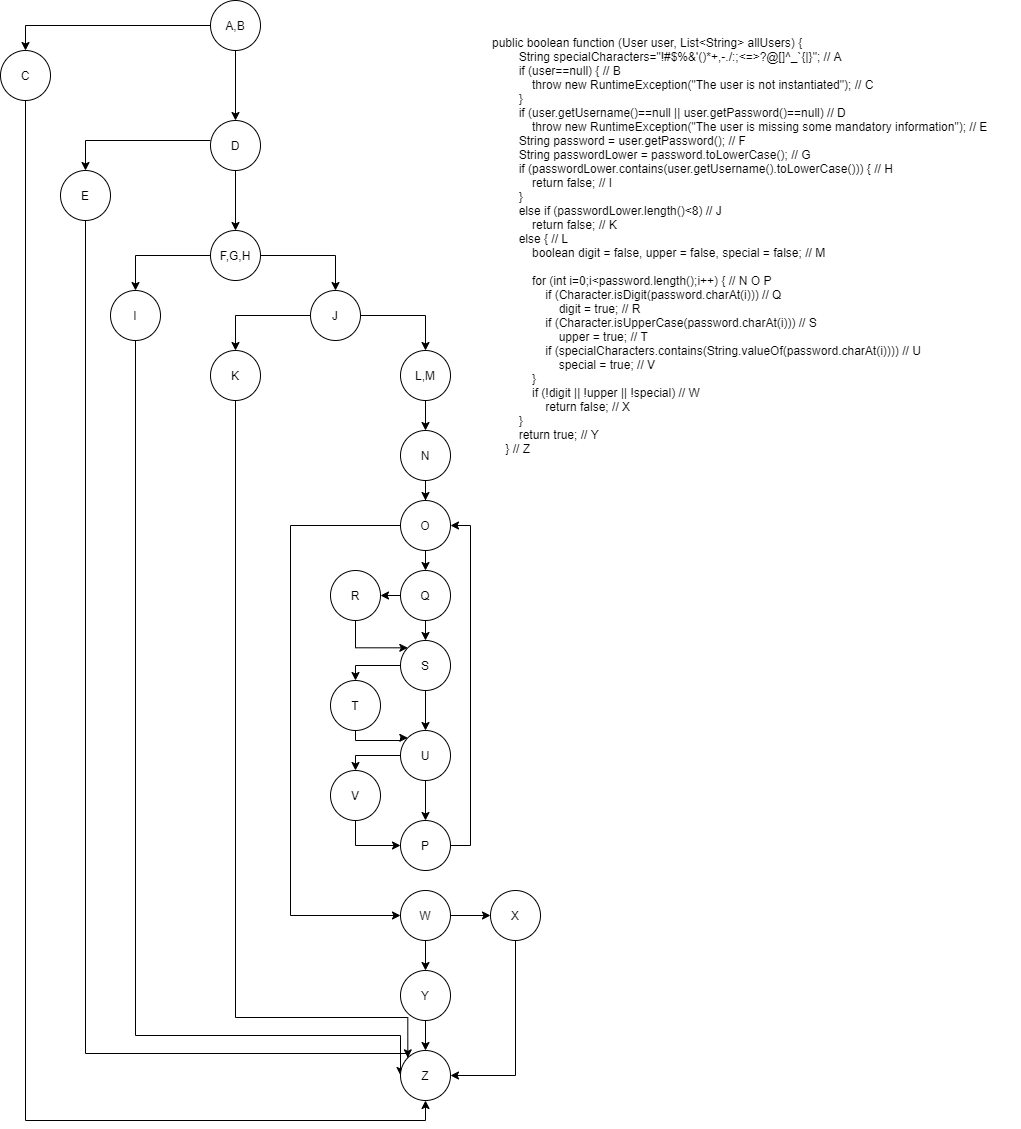

The diagram above was exported from draw.io. Its source (the exported page's mxGraphModel, read from the mxfile embedded in the PNG):
<mxGraphModel dx="1422" dy="714" grid="1" gridSize="10" guides="1" tooltips="1" connect="1" arrows="1" fold="1" page="1" pageScale="1" pageWidth="850" pageHeight="1100" math="0" shadow="0">
  <root>
    <mxCell id="0" />
    <mxCell id="1" parent="0" />
    <mxCell id="UD2c_gHy7QyiO2vNNDZR-3" style="edgeStyle=orthogonalEdgeStyle;rounded=0;orthogonalLoop=1;jettySize=auto;html=1;exitX=0;exitY=0.5;exitDx=0;exitDy=0;entryX=0.5;entryY=0;entryDx=0;entryDy=0;" edge="1" parent="1" target="UD2c_gHy7QyiO2vNNDZR-2">
      <mxGeometry relative="1" as="geometry">
        <mxPoint x="300" y="45" as="sourcePoint" />
      </mxGeometry>
    </mxCell>
    <mxCell id="UD2c_gHy7QyiO2vNNDZR-5" style="edgeStyle=orthogonalEdgeStyle;rounded=0;orthogonalLoop=1;jettySize=auto;html=1;exitX=0.5;exitY=1;exitDx=0;exitDy=0;entryX=0.5;entryY=0;entryDx=0;entryDy=0;" edge="1" parent="1" target="UD2c_gHy7QyiO2vNNDZR-4">
      <mxGeometry relative="1" as="geometry">
        <mxPoint x="325" y="70" as="sourcePoint" />
      </mxGeometry>
    </mxCell>
    <mxCell id="UD2c_gHy7QyiO2vNNDZR-62" style="edgeStyle=orthogonalEdgeStyle;rounded=0;orthogonalLoop=1;jettySize=auto;html=1;exitX=0.5;exitY=1;exitDx=0;exitDy=0;entryX=0.5;entryY=1;entryDx=0;entryDy=0;" edge="1" parent="1" source="UD2c_gHy7QyiO2vNNDZR-2" target="UD2c_gHy7QyiO2vNNDZR-55">
      <mxGeometry relative="1" as="geometry">
        <mxPoint x="115" y="1080" as="targetPoint" />
      </mxGeometry>
    </mxCell>
    <mxCell id="UD2c_gHy7QyiO2vNNDZR-2" value="C" style="ellipse;whiteSpace=wrap;html=1;aspect=fixed;" vertex="1" parent="1">
      <mxGeometry x="90" y="70" width="50" height="50" as="geometry" />
    </mxCell>
    <mxCell id="UD2c_gHy7QyiO2vNNDZR-10" style="edgeStyle=orthogonalEdgeStyle;rounded=0;orthogonalLoop=1;jettySize=auto;html=1;exitX=0.5;exitY=1;exitDx=0;exitDy=0;" edge="1" parent="1" source="UD2c_gHy7QyiO2vNNDZR-4" target="UD2c_gHy7QyiO2vNNDZR-9">
      <mxGeometry relative="1" as="geometry" />
    </mxCell>
    <mxCell id="UD2c_gHy7QyiO2vNNDZR-4" value="D" style="ellipse;whiteSpace=wrap;html=1;aspect=fixed;" vertex="1" parent="1">
      <mxGeometry x="300" y="140" width="50" height="50" as="geometry" />
    </mxCell>
    <mxCell id="UD2c_gHy7QyiO2vNNDZR-6" style="edgeStyle=orthogonalEdgeStyle;rounded=0;orthogonalLoop=1;jettySize=auto;html=1;exitX=0;exitY=0.5;exitDx=0;exitDy=0;entryX=0.5;entryY=0;entryDx=0;entryDy=0;" edge="1" parent="1" target="UD2c_gHy7QyiO2vNNDZR-7">
      <mxGeometry relative="1" as="geometry">
        <mxPoint x="300" y="160" as="sourcePoint" />
      </mxGeometry>
    </mxCell>
    <mxCell id="UD2c_gHy7QyiO2vNNDZR-61" style="edgeStyle=orthogonalEdgeStyle;rounded=0;orthogonalLoop=1;jettySize=auto;html=1;exitX=0.5;exitY=1;exitDx=0;exitDy=0;entryX=0;entryY=1;entryDx=0;entryDy=0;" edge="1" parent="1" source="UD2c_gHy7QyiO2vNNDZR-7" target="UD2c_gHy7QyiO2vNNDZR-55">
      <mxGeometry relative="1" as="geometry">
        <Array as="points">
          <mxPoint x="175" y="1073" />
        </Array>
      </mxGeometry>
    </mxCell>
    <mxCell id="UD2c_gHy7QyiO2vNNDZR-7" value="E" style="ellipse;whiteSpace=wrap;html=1;aspect=fixed;" vertex="1" parent="1">
      <mxGeometry x="150" y="190" width="50" height="50" as="geometry" />
    </mxCell>
    <mxCell id="UD2c_gHy7QyiO2vNNDZR-8" value="A,B" style="ellipse;whiteSpace=wrap;html=1;aspect=fixed;" vertex="1" parent="1">
      <mxGeometry x="300" y="20" width="50" height="50" as="geometry" />
    </mxCell>
    <mxCell id="UD2c_gHy7QyiO2vNNDZR-13" style="edgeStyle=orthogonalEdgeStyle;rounded=0;orthogonalLoop=1;jettySize=auto;html=1;exitX=0;exitY=0.5;exitDx=0;exitDy=0;entryX=0.5;entryY=0;entryDx=0;entryDy=0;" edge="1" parent="1" source="UD2c_gHy7QyiO2vNNDZR-9" target="UD2c_gHy7QyiO2vNNDZR-12">
      <mxGeometry relative="1" as="geometry" />
    </mxCell>
    <mxCell id="UD2c_gHy7QyiO2vNNDZR-15" style="edgeStyle=orthogonalEdgeStyle;rounded=0;orthogonalLoop=1;jettySize=auto;html=1;exitX=1;exitY=0.5;exitDx=0;exitDy=0;entryX=0.5;entryY=0;entryDx=0;entryDy=0;" edge="1" parent="1" source="UD2c_gHy7QyiO2vNNDZR-9" target="UD2c_gHy7QyiO2vNNDZR-14">
      <mxGeometry relative="1" as="geometry" />
    </mxCell>
    <mxCell id="UD2c_gHy7QyiO2vNNDZR-9" value="F,G,H" style="ellipse;whiteSpace=wrap;html=1;aspect=fixed;" vertex="1" parent="1">
      <mxGeometry x="300" y="250" width="50" height="50" as="geometry" />
    </mxCell>
    <mxCell id="UD2c_gHy7QyiO2vNNDZR-60" style="edgeStyle=orthogonalEdgeStyle;rounded=0;orthogonalLoop=1;jettySize=auto;html=1;exitX=0.5;exitY=1;exitDx=0;exitDy=0;entryX=0;entryY=0.5;entryDx=0;entryDy=0;" edge="1" parent="1" source="UD2c_gHy7QyiO2vNNDZR-12" target="UD2c_gHy7QyiO2vNNDZR-55">
      <mxGeometry relative="1" as="geometry">
        <mxPoint x="440" y="1000" as="targetPoint" />
        <Array as="points">
          <mxPoint x="225" y="1055" />
        </Array>
      </mxGeometry>
    </mxCell>
    <mxCell id="UD2c_gHy7QyiO2vNNDZR-12" value="I" style="ellipse;whiteSpace=wrap;html=1;aspect=fixed;" vertex="1" parent="1">
      <mxGeometry x="200" y="310" width="50" height="50" as="geometry" />
    </mxCell>
    <mxCell id="UD2c_gHy7QyiO2vNNDZR-17" style="edgeStyle=orthogonalEdgeStyle;rounded=0;orthogonalLoop=1;jettySize=auto;html=1;exitX=0;exitY=0.5;exitDx=0;exitDy=0;entryX=0.5;entryY=0;entryDx=0;entryDy=0;" edge="1" parent="1" source="UD2c_gHy7QyiO2vNNDZR-14" target="UD2c_gHy7QyiO2vNNDZR-16">
      <mxGeometry relative="1" as="geometry" />
    </mxCell>
    <mxCell id="UD2c_gHy7QyiO2vNNDZR-21" style="edgeStyle=orthogonalEdgeStyle;rounded=0;orthogonalLoop=1;jettySize=auto;html=1;exitX=1;exitY=0.5;exitDx=0;exitDy=0;entryX=0.5;entryY=0;entryDx=0;entryDy=0;" edge="1" parent="1" source="UD2c_gHy7QyiO2vNNDZR-14" target="UD2c_gHy7QyiO2vNNDZR-18">
      <mxGeometry relative="1" as="geometry" />
    </mxCell>
    <mxCell id="UD2c_gHy7QyiO2vNNDZR-14" value="J" style="ellipse;whiteSpace=wrap;html=1;aspect=fixed;" vertex="1" parent="1">
      <mxGeometry x="400" y="310" width="50" height="50" as="geometry" />
    </mxCell>
    <mxCell id="UD2c_gHy7QyiO2vNNDZR-59" style="edgeStyle=orthogonalEdgeStyle;rounded=0;orthogonalLoop=1;jettySize=auto;html=1;exitX=0.5;exitY=1;exitDx=0;exitDy=0;entryX=0;entryY=0;entryDx=0;entryDy=0;" edge="1" parent="1" source="UD2c_gHy7QyiO2vNNDZR-16" target="UD2c_gHy7QyiO2vNNDZR-55">
      <mxGeometry relative="1" as="geometry">
        <Array as="points">
          <mxPoint x="325" y="1037" />
        </Array>
      </mxGeometry>
    </mxCell>
    <mxCell id="UD2c_gHy7QyiO2vNNDZR-16" value="K" style="ellipse;whiteSpace=wrap;html=1;aspect=fixed;" vertex="1" parent="1">
      <mxGeometry x="300" y="370" width="50" height="50" as="geometry" />
    </mxCell>
    <mxCell id="UD2c_gHy7QyiO2vNNDZR-23" style="edgeStyle=orthogonalEdgeStyle;rounded=0;orthogonalLoop=1;jettySize=auto;html=1;exitX=0.5;exitY=1;exitDx=0;exitDy=0;entryX=0.5;entryY=0;entryDx=0;entryDy=0;" edge="1" parent="1" source="UD2c_gHy7QyiO2vNNDZR-18" target="UD2c_gHy7QyiO2vNNDZR-22">
      <mxGeometry relative="1" as="geometry" />
    </mxCell>
    <mxCell id="UD2c_gHy7QyiO2vNNDZR-18" value="L,M" style="ellipse;whiteSpace=wrap;html=1;aspect=fixed;" vertex="1" parent="1">
      <mxGeometry x="490" y="370" width="50" height="50" as="geometry" />
    </mxCell>
    <mxCell id="UD2c_gHy7QyiO2vNNDZR-27" style="edgeStyle=orthogonalEdgeStyle;rounded=0;orthogonalLoop=1;jettySize=auto;html=1;exitX=0.5;exitY=1;exitDx=0;exitDy=0;" edge="1" parent="1" source="UD2c_gHy7QyiO2vNNDZR-22" target="UD2c_gHy7QyiO2vNNDZR-25">
      <mxGeometry relative="1" as="geometry" />
    </mxCell>
    <mxCell id="UD2c_gHy7QyiO2vNNDZR-22" value="N" style="ellipse;whiteSpace=wrap;html=1;aspect=fixed;" vertex="1" parent="1">
      <mxGeometry x="490" y="450" width="50" height="50" as="geometry" />
    </mxCell>
    <mxCell id="UD2c_gHy7QyiO2vNNDZR-28" style="edgeStyle=orthogonalEdgeStyle;rounded=0;orthogonalLoop=1;jettySize=auto;html=1;exitX=0.5;exitY=1;exitDx=0;exitDy=0;entryX=0.5;entryY=0;entryDx=0;entryDy=0;" edge="1" parent="1" source="UD2c_gHy7QyiO2vNNDZR-25" target="UD2c_gHy7QyiO2vNNDZR-26">
      <mxGeometry relative="1" as="geometry" />
    </mxCell>
    <mxCell id="UD2c_gHy7QyiO2vNNDZR-51" style="edgeStyle=orthogonalEdgeStyle;rounded=0;orthogonalLoop=1;jettySize=auto;html=1;exitX=0;exitY=0.5;exitDx=0;exitDy=0;entryX=0;entryY=0.5;entryDx=0;entryDy=0;" edge="1" parent="1" source="UD2c_gHy7QyiO2vNNDZR-25" target="UD2c_gHy7QyiO2vNNDZR-50">
      <mxGeometry relative="1" as="geometry">
        <Array as="points">
          <mxPoint x="380" y="545" />
          <mxPoint x="380" y="935" />
        </Array>
      </mxGeometry>
    </mxCell>
    <mxCell id="UD2c_gHy7QyiO2vNNDZR-25" value="O" style="ellipse;whiteSpace=wrap;html=1;aspect=fixed;" vertex="1" parent="1">
      <mxGeometry x="490" y="520" width="50" height="50" as="geometry" />
    </mxCell>
    <mxCell id="UD2c_gHy7QyiO2vNNDZR-31" style="edgeStyle=orthogonalEdgeStyle;rounded=0;orthogonalLoop=1;jettySize=auto;html=1;exitX=0.5;exitY=1;exitDx=0;exitDy=0;entryX=0.5;entryY=0;entryDx=0;entryDy=0;" edge="1" parent="1" source="UD2c_gHy7QyiO2vNNDZR-26" target="UD2c_gHy7QyiO2vNNDZR-30">
      <mxGeometry relative="1" as="geometry" />
    </mxCell>
    <mxCell id="UD2c_gHy7QyiO2vNNDZR-32" style="edgeStyle=orthogonalEdgeStyle;rounded=0;orthogonalLoop=1;jettySize=auto;html=1;exitX=0;exitY=0.5;exitDx=0;exitDy=0;entryX=1;entryY=0.5;entryDx=0;entryDy=0;" edge="1" parent="1" source="UD2c_gHy7QyiO2vNNDZR-26" target="UD2c_gHy7QyiO2vNNDZR-29">
      <mxGeometry relative="1" as="geometry" />
    </mxCell>
    <mxCell id="UD2c_gHy7QyiO2vNNDZR-26" value="Q" style="ellipse;whiteSpace=wrap;html=1;aspect=fixed;" vertex="1" parent="1">
      <mxGeometry x="490" y="590" width="50" height="50" as="geometry" />
    </mxCell>
    <mxCell id="UD2c_gHy7QyiO2vNNDZR-39" style="edgeStyle=orthogonalEdgeStyle;rounded=0;orthogonalLoop=1;jettySize=auto;html=1;exitX=0.5;exitY=1;exitDx=0;exitDy=0;entryX=0;entryY=0;entryDx=0;entryDy=0;" edge="1" parent="1" source="UD2c_gHy7QyiO2vNNDZR-29" target="UD2c_gHy7QyiO2vNNDZR-30">
      <mxGeometry relative="1" as="geometry">
        <Array as="points">
          <mxPoint x="445" y="667" />
        </Array>
      </mxGeometry>
    </mxCell>
    <mxCell id="UD2c_gHy7QyiO2vNNDZR-29" value="R" style="ellipse;whiteSpace=wrap;html=1;aspect=fixed;" vertex="1" parent="1">
      <mxGeometry x="420" y="590" width="50" height="50" as="geometry" />
    </mxCell>
    <mxCell id="UD2c_gHy7QyiO2vNNDZR-41" style="edgeStyle=orthogonalEdgeStyle;rounded=0;orthogonalLoop=1;jettySize=auto;html=1;entryX=0.5;entryY=0;entryDx=0;entryDy=0;" edge="1" parent="1" source="UD2c_gHy7QyiO2vNNDZR-30" target="UD2c_gHy7QyiO2vNNDZR-40">
      <mxGeometry relative="1" as="geometry">
        <Array as="points">
          <mxPoint x="445" y="685" />
        </Array>
      </mxGeometry>
    </mxCell>
    <mxCell id="UD2c_gHy7QyiO2vNNDZR-44" style="edgeStyle=orthogonalEdgeStyle;rounded=0;orthogonalLoop=1;jettySize=auto;html=1;entryX=0.5;entryY=0;entryDx=0;entryDy=0;" edge="1" parent="1" source="UD2c_gHy7QyiO2vNNDZR-30" target="UD2c_gHy7QyiO2vNNDZR-42">
      <mxGeometry relative="1" as="geometry" />
    </mxCell>
    <mxCell id="UD2c_gHy7QyiO2vNNDZR-30" value="S" style="ellipse;whiteSpace=wrap;html=1;aspect=fixed;" vertex="1" parent="1">
      <mxGeometry x="490" y="660" width="50" height="50" as="geometry" />
    </mxCell>
    <mxCell id="UD2c_gHy7QyiO2vNNDZR-45" style="edgeStyle=orthogonalEdgeStyle;rounded=0;orthogonalLoop=1;jettySize=auto;html=1;entryX=0;entryY=0;entryDx=0;entryDy=0;" edge="1" parent="1" source="UD2c_gHy7QyiO2vNNDZR-40" target="UD2c_gHy7QyiO2vNNDZR-42">
      <mxGeometry relative="1" as="geometry">
        <Array as="points">
          <mxPoint x="490" y="760" />
          <mxPoint x="490" y="757" />
        </Array>
      </mxGeometry>
    </mxCell>
    <mxCell id="UD2c_gHy7QyiO2vNNDZR-40" value="T" style="ellipse;whiteSpace=wrap;html=1;aspect=fixed;" vertex="1" parent="1">
      <mxGeometry x="420" y="700" width="50" height="50" as="geometry" />
    </mxCell>
    <mxCell id="UD2c_gHy7QyiO2vNNDZR-46" style="edgeStyle=orthogonalEdgeStyle;rounded=0;orthogonalLoop=1;jettySize=auto;html=1;entryX=0.5;entryY=0;entryDx=0;entryDy=0;" edge="1" parent="1" source="UD2c_gHy7QyiO2vNNDZR-42" target="UD2c_gHy7QyiO2vNNDZR-43">
      <mxGeometry relative="1" as="geometry">
        <Array as="points">
          <mxPoint x="445" y="775" />
        </Array>
      </mxGeometry>
    </mxCell>
    <mxCell id="UD2c_gHy7QyiO2vNNDZR-67" style="edgeStyle=orthogonalEdgeStyle;rounded=0;orthogonalLoop=1;jettySize=auto;html=1;exitX=0.5;exitY=1;exitDx=0;exitDy=0;entryX=0.5;entryY=0;entryDx=0;entryDy=0;" edge="1" parent="1" source="UD2c_gHy7QyiO2vNNDZR-42" target="UD2c_gHy7QyiO2vNNDZR-65">
      <mxGeometry relative="1" as="geometry" />
    </mxCell>
    <mxCell id="UD2c_gHy7QyiO2vNNDZR-42" value="U" style="ellipse;whiteSpace=wrap;html=1;aspect=fixed;" vertex="1" parent="1">
      <mxGeometry x="490" y="750" width="50" height="50" as="geometry" />
    </mxCell>
    <mxCell id="UD2c_gHy7QyiO2vNNDZR-66" style="edgeStyle=orthogonalEdgeStyle;rounded=0;orthogonalLoop=1;jettySize=auto;html=1;exitX=0.5;exitY=1;exitDx=0;exitDy=0;entryX=0;entryY=0.5;entryDx=0;entryDy=0;" edge="1" parent="1" source="UD2c_gHy7QyiO2vNNDZR-43" target="UD2c_gHy7QyiO2vNNDZR-65">
      <mxGeometry relative="1" as="geometry" />
    </mxCell>
    <mxCell id="UD2c_gHy7QyiO2vNNDZR-43" value="V" style="ellipse;whiteSpace=wrap;html=1;aspect=fixed;" vertex="1" parent="1">
      <mxGeometry x="420" y="790" width="50" height="50" as="geometry" />
    </mxCell>
    <mxCell id="UD2c_gHy7QyiO2vNNDZR-53" style="edgeStyle=orthogonalEdgeStyle;rounded=0;orthogonalLoop=1;jettySize=auto;html=1;exitX=1;exitY=0.5;exitDx=0;exitDy=0;entryX=0;entryY=0.5;entryDx=0;entryDy=0;" edge="1" parent="1" source="UD2c_gHy7QyiO2vNNDZR-50" target="UD2c_gHy7QyiO2vNNDZR-52">
      <mxGeometry relative="1" as="geometry" />
    </mxCell>
    <mxCell id="UD2c_gHy7QyiO2vNNDZR-56" style="edgeStyle=orthogonalEdgeStyle;rounded=0;orthogonalLoop=1;jettySize=auto;html=1;exitX=0.5;exitY=1;exitDx=0;exitDy=0;entryX=0.5;entryY=0;entryDx=0;entryDy=0;" edge="1" parent="1" source="UD2c_gHy7QyiO2vNNDZR-50" target="UD2c_gHy7QyiO2vNNDZR-54">
      <mxGeometry relative="1" as="geometry" />
    </mxCell>
    <mxCell id="UD2c_gHy7QyiO2vNNDZR-50" value="W" style="ellipse;whiteSpace=wrap;html=1;aspect=fixed;" vertex="1" parent="1">
      <mxGeometry x="490" y="910" width="50" height="50" as="geometry" />
    </mxCell>
    <mxCell id="UD2c_gHy7QyiO2vNNDZR-58" style="edgeStyle=orthogonalEdgeStyle;rounded=0;orthogonalLoop=1;jettySize=auto;html=1;exitX=0.5;exitY=1;exitDx=0;exitDy=0;entryX=1;entryY=0.5;entryDx=0;entryDy=0;" edge="1" parent="1" source="UD2c_gHy7QyiO2vNNDZR-52" target="UD2c_gHy7QyiO2vNNDZR-55">
      <mxGeometry relative="1" as="geometry" />
    </mxCell>
    <mxCell id="UD2c_gHy7QyiO2vNNDZR-52" value="X" style="ellipse;whiteSpace=wrap;html=1;aspect=fixed;" vertex="1" parent="1">
      <mxGeometry x="580" y="910" width="50" height="50" as="geometry" />
    </mxCell>
    <mxCell id="UD2c_gHy7QyiO2vNNDZR-57" style="edgeStyle=orthogonalEdgeStyle;rounded=0;orthogonalLoop=1;jettySize=auto;html=1;exitX=0.5;exitY=1;exitDx=0;exitDy=0;entryX=0.5;entryY=0;entryDx=0;entryDy=0;" edge="1" parent="1" source="UD2c_gHy7QyiO2vNNDZR-54" target="UD2c_gHy7QyiO2vNNDZR-55">
      <mxGeometry relative="1" as="geometry" />
    </mxCell>
    <mxCell id="UD2c_gHy7QyiO2vNNDZR-54" value="Y" style="ellipse;whiteSpace=wrap;html=1;aspect=fixed;" vertex="1" parent="1">
      <mxGeometry x="490" y="990" width="50" height="50" as="geometry" />
    </mxCell>
    <mxCell id="UD2c_gHy7QyiO2vNNDZR-55" value="Z" style="ellipse;whiteSpace=wrap;html=1;aspect=fixed;" vertex="1" parent="1">
      <mxGeometry x="490" y="1070" width="50" height="50" as="geometry" />
    </mxCell>
    <mxCell id="UD2c_gHy7QyiO2vNNDZR-63" value="&lt;div&gt;public boolean function (User user, List&amp;lt;String&amp;gt; allUsers) {&lt;/div&gt;&lt;div&gt;&amp;nbsp; &amp;nbsp; &amp;nbsp; &amp;nbsp; String specialCharacters=&quot;!#$%&amp;amp;'()*+,-./:;&amp;lt;=&amp;gt;?@[]^_`{|}&quot;; // A&lt;/div&gt;&lt;div&gt;&amp;nbsp; &amp;nbsp; &amp;nbsp; &amp;nbsp; if (user==null) { // B&lt;/div&gt;&lt;div&gt;&amp;nbsp; &amp;nbsp; &amp;nbsp; &amp;nbsp; &amp;nbsp; &amp;nbsp; throw new RuntimeException(&quot;The user is not instantiated&quot;); // C&lt;/div&gt;&lt;div&gt;&amp;nbsp; &amp;nbsp; &amp;nbsp; &amp;nbsp; }&lt;/div&gt;&lt;div&gt;&amp;nbsp; &amp;nbsp; &amp;nbsp; &amp;nbsp; if (user.getUsername()==null || user.getPassword()==null) // D&lt;/div&gt;&lt;div&gt;&amp;nbsp; &amp;nbsp; &amp;nbsp; &amp;nbsp; &amp;nbsp; &amp;nbsp; throw new RuntimeException(&quot;The user is missing some mandatory information&quot;); // E&lt;/div&gt;&lt;div&gt;&amp;nbsp; &amp;nbsp; &amp;nbsp; &amp;nbsp; String password = user.getPassword(); // F&lt;/div&gt;&lt;div&gt;&amp;nbsp; &amp;nbsp; &amp;nbsp; &amp;nbsp; String passwordLower = password.toLowerCase(); // G&lt;/div&gt;&lt;div&gt;&amp;nbsp; &amp;nbsp; &amp;nbsp; &amp;nbsp; if (passwordLower.contains(user.getUsername().toLowerCase())) { // H&lt;/div&gt;&lt;div&gt;&amp;nbsp; &amp;nbsp; &amp;nbsp; &amp;nbsp; &amp;nbsp; &amp;nbsp; return false; // I&lt;/div&gt;&lt;div&gt;&amp;nbsp; &amp;nbsp; &amp;nbsp; &amp;nbsp; }&lt;/div&gt;&lt;div&gt;&amp;nbsp; &amp;nbsp; &amp;nbsp; &amp;nbsp; else if (passwordLower.length()&amp;lt;8) // J&lt;/div&gt;&lt;div&gt;&amp;nbsp; &amp;nbsp; &amp;nbsp; &amp;nbsp; &amp;nbsp; &amp;nbsp; return false; // K&lt;/div&gt;&lt;div&gt;&amp;nbsp; &amp;nbsp; &amp;nbsp; &amp;nbsp; else { // L&lt;/div&gt;&lt;div&gt;&amp;nbsp; &amp;nbsp; &amp;nbsp; &amp;nbsp; &amp;nbsp; &amp;nbsp; boolean digit = false, upper = false, special = false; // M&lt;/div&gt;&lt;div&gt;&lt;br&gt;&lt;/div&gt;&lt;div&gt;&amp;nbsp; &amp;nbsp; &amp;nbsp; &amp;nbsp; &amp;nbsp; &amp;nbsp; for (int i=0;i&amp;lt;password.length();i++) { // N O P&lt;/div&gt;&lt;div&gt;&amp;nbsp; &amp;nbsp; &amp;nbsp; &amp;nbsp; &amp;nbsp; &amp;nbsp; &amp;nbsp; &amp;nbsp; if (Character.isDigit(password.charAt(i))) // Q&lt;/div&gt;&lt;div&gt;&amp;nbsp; &amp;nbsp; &amp;nbsp; &amp;nbsp; &amp;nbsp; &amp;nbsp; &amp;nbsp; &amp;nbsp; &amp;nbsp; &amp;nbsp; digit = true; // R&lt;/div&gt;&lt;div&gt;&amp;nbsp; &amp;nbsp; &amp;nbsp; &amp;nbsp; &amp;nbsp; &amp;nbsp; &amp;nbsp; &amp;nbsp; if (Character.isUpperCase(password.charAt(i))) // S&lt;/div&gt;&lt;div&gt;&amp;nbsp; &amp;nbsp; &amp;nbsp; &amp;nbsp; &amp;nbsp; &amp;nbsp; &amp;nbsp; &amp;nbsp; &amp;nbsp; &amp;nbsp; upper = true; // T&lt;/div&gt;&lt;div&gt;&amp;nbsp; &amp;nbsp; &amp;nbsp; &amp;nbsp; &amp;nbsp; &amp;nbsp; &amp;nbsp; &amp;nbsp; if (specialCharacters.contains(String.valueOf(password.charAt(i)))) // U&lt;/div&gt;&lt;div&gt;&amp;nbsp; &amp;nbsp; &amp;nbsp; &amp;nbsp; &amp;nbsp; &amp;nbsp; &amp;nbsp; &amp;nbsp; &amp;nbsp; &amp;nbsp; special = true; // V&lt;/div&gt;&lt;div&gt;&amp;nbsp; &amp;nbsp; &amp;nbsp; &amp;nbsp; &amp;nbsp; &amp;nbsp; }&lt;/div&gt;&lt;div&gt;&amp;nbsp; &amp;nbsp; &amp;nbsp; &amp;nbsp; &amp;nbsp; &amp;nbsp; if (!digit || !upper || !special) // W&lt;/div&gt;&lt;div&gt;&amp;nbsp; &amp;nbsp; &amp;nbsp; &amp;nbsp; &amp;nbsp; &amp;nbsp; &amp;nbsp; &amp;nbsp; return false; // X&lt;/div&gt;&lt;div&gt;&amp;nbsp; &amp;nbsp; &amp;nbsp; &amp;nbsp; }&lt;/div&gt;&lt;div&gt;&amp;nbsp; &amp;nbsp; &amp;nbsp; &amp;nbsp; return true; // Y&lt;/div&gt;&lt;div&gt;&amp;nbsp; &amp;nbsp; } // Z&lt;/div&gt;" style="text;html=1;strokeColor=none;fillColor=none;align=left;verticalAlign=middle;whiteSpace=wrap;rounded=0;" vertex="1" parent="1">
      <mxGeometry x="580" y="190" width="530" height="150" as="geometry" />
    </mxCell>
    <mxCell id="UD2c_gHy7QyiO2vNNDZR-68" style="edgeStyle=orthogonalEdgeStyle;rounded=0;orthogonalLoop=1;jettySize=auto;html=1;exitX=1;exitY=0.5;exitDx=0;exitDy=0;entryX=1;entryY=0.5;entryDx=0;entryDy=0;" edge="1" parent="1" source="UD2c_gHy7QyiO2vNNDZR-65" target="UD2c_gHy7QyiO2vNNDZR-25">
      <mxGeometry relative="1" as="geometry" />
    </mxCell>
    <mxCell id="UD2c_gHy7QyiO2vNNDZR-65" value="P" style="ellipse;whiteSpace=wrap;html=1;aspect=fixed;" vertex="1" parent="1">
      <mxGeometry x="490" y="840" width="50" height="50" as="geometry" />
    </mxCell>
  </root>
</mxGraphModel>